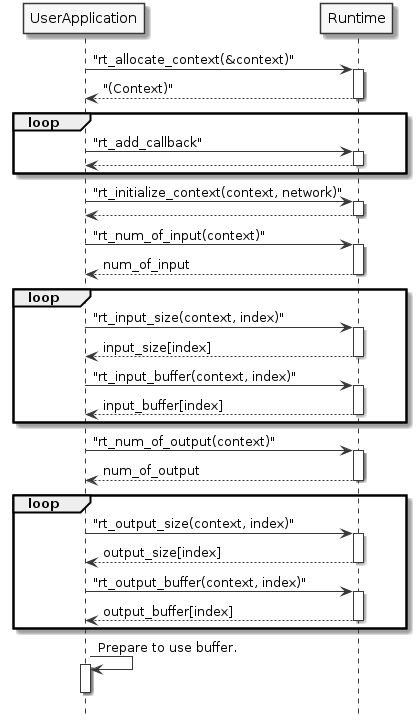

The diagram above was rendered by PlantUML. Its source (embedded in the PNG):
@startuml

skinparam monochrome true
hide footbox

UserApplication -> Runtime: "rt_allocate_context(&context)"
activate Runtime
Runtime --> UserApplication: "(Context)"
deactivate Runtime

loop
  UserApplication -> Runtime: "rt_add_callback"
  activate Runtime
  Runtime --> UserApplication:
  deactivate Runtime
 end

UserApplication -> Runtime: "rt_initialize_context(context, network)"
activate Runtime
Runtime --> UserApplication:
deactivate Runtime

UserApplication -> Runtime: "rt_num_of_input(context)"
activate Runtime
Runtime --> UserApplication: num_of_input
deactivate Runtime

loop
  UserApplication -> Runtime: "rt_input_size(context, index)"
  activate Runtime
  Runtime --> UserApplication: input_size[index]
  deactivate Runtime
  UserApplication -> Runtime: "rt_input_buffer(context, index)"
  activate Runtime
  Runtime --> UserApplication: input_buffer[index]
  deactivate Runtime
end

UserApplication -> Runtime: "rt_num_of_output(context)"
activate Runtime
Runtime --> UserApplication: num_of_output
deactivate Runtime

loop
  UserApplication -> Runtime: "rt_output_size(context, index)"
  activate Runtime
  Runtime --> UserApplication: output_size[index]
  deactivate Runtime
  UserApplication -> Runtime: "rt_output_buffer(context, index)"
  activate Runtime
  Runtime --> UserApplication: output_buffer[index]
  deactivate Runtime
end

UserApplication -> UserApplication: Prepare to use buffer.
activate UserApplication
deactivate UserApplication

@enduml